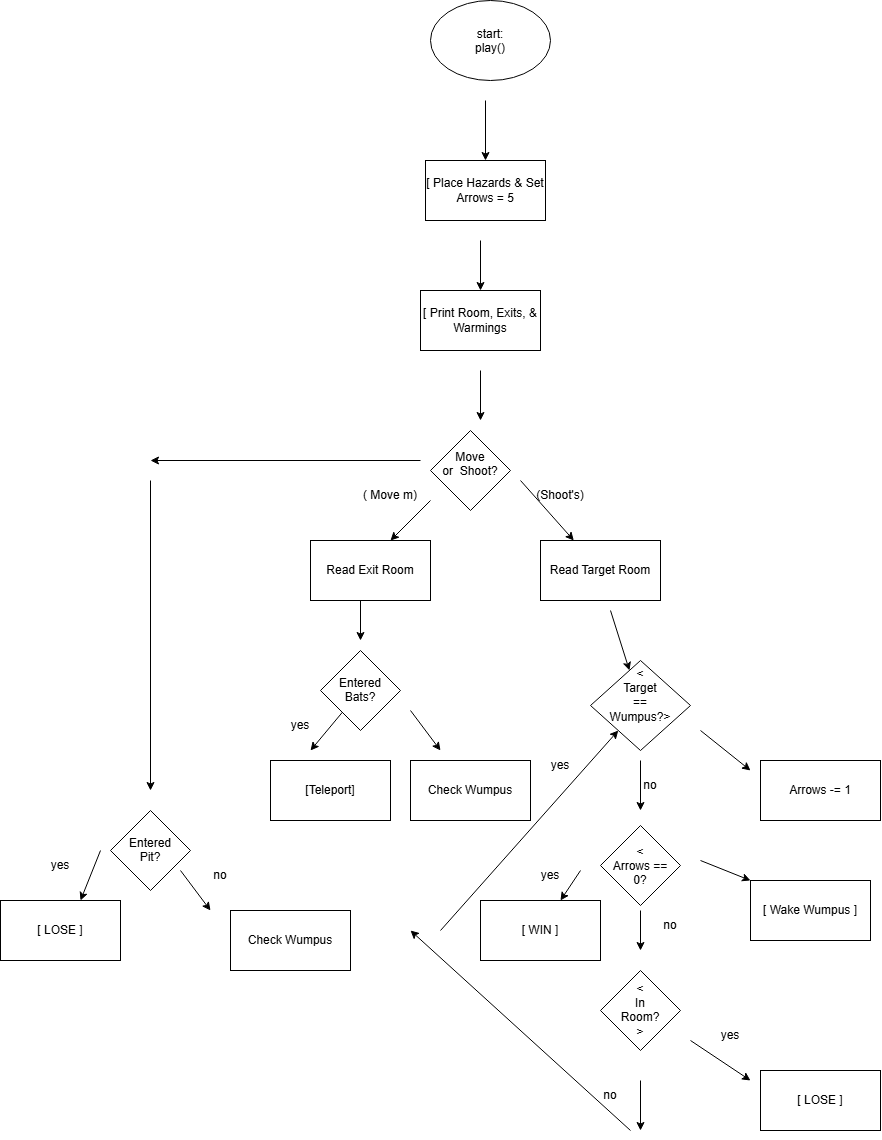

The diagram above was exported from draw.io. Its source (the exported page's mxGraphModel, read from the mxfile embedded in the PNG):
<mxGraphModel dx="2503" dy="777" grid="1" gridSize="10" guides="1" tooltips="1" connect="1" arrows="1" fold="1" page="1" pageScale="1" pageWidth="850" pageHeight="1100" math="0" shadow="0">
  <root>
    <mxCell id="0" />
    <mxCell id="1" parent="0" />
    <mxCell id="jKA3Rr4CUhwugmY0J7ie-1" parent="1" style="ellipse;whiteSpace=wrap;html=1;shapeInside=1;" value="start:&lt;div&gt;play()&lt;/div&gt;" vertex="1">
      <mxGeometry height="80" width="120" x="370" y="360" as="geometry" />
    </mxCell>
    <mxCell id="jKA3Rr4CUhwugmY0J7ie-2" edge="1" parent="1" style="endArrow=classic;html=1;rounded=0;defaultLabelBackgroundColor=page;labelPadding=0 4;" target="jKA3Rr4CUhwugmY0J7ie-3" value="">
      <mxGeometry height="50" relative="1" width="50" as="geometry">
        <mxPoint x="425" y="460" as="sourcePoint" />
        <mxPoint x="425" y="510" as="targetPoint" />
      </mxGeometry>
    </mxCell>
    <mxCell id="jKA3Rr4CUhwugmY0J7ie-3" parent="1" style="rounded=0;whiteSpace=wrap;html=1;" value="[ Place Hazards &amp;amp; Set Arrows = 5" vertex="1">
      <mxGeometry height="60" width="120" x="365" y="520" as="geometry" />
    </mxCell>
    <mxCell id="jKA3Rr4CUhwugmY0J7ie-4" edge="1" parent="1" style="endArrow=classic;html=1;rounded=0;defaultLabelBackgroundColor=page;labelPadding=0 4;" target="jKA3Rr4CUhwugmY0J7ie-5" value="">
      <mxGeometry height="50" relative="1" width="50" as="geometry">
        <mxPoint x="420" y="600" as="sourcePoint" />
        <mxPoint x="420" y="650" as="targetPoint" />
      </mxGeometry>
    </mxCell>
    <mxCell id="jKA3Rr4CUhwugmY0J7ie-5" parent="1" style="rounded=0;whiteSpace=wrap;html=1;" value="[ Print Room, Exits, &amp;amp; Warmings" vertex="1">
      <mxGeometry height="60" width="120" x="360" y="650" as="geometry" />
    </mxCell>
    <mxCell id="jKA3Rr4CUhwugmY0J7ie-6" parent="1" style="rhombus;whiteSpace=wrap;html=1;shapeInside=1;" value="Move or&amp;nbsp; Shoot?" vertex="1">
      <mxGeometry height="80" width="80" x="370" y="790" as="geometry" />
    </mxCell>
    <mxCell id="jKA3Rr4CUhwugmY0J7ie-7" edge="1" parent="1" style="endArrow=classic;html=1;rounded=0;defaultLabelBackgroundColor=page;labelPadding=0 4;" value="">
      <mxGeometry height="50" relative="1" width="50" as="geometry">
        <mxPoint x="420" y="730" as="sourcePoint" />
        <mxPoint x="420" y="780" as="targetPoint" />
      </mxGeometry>
    </mxCell>
    <mxCell id="jKA3Rr4CUhwugmY0J7ie-8" edge="1" parent="1" style="endArrow=classic;html=1;rounded=0;defaultLabelBackgroundColor=page;labelPadding=0 4;" target="jKA3Rr4CUhwugmY0J7ie-9" value="">
      <mxGeometry height="50" relative="1" width="50" as="geometry">
        <mxPoint x="460" y="840" as="sourcePoint" />
        <mxPoint x="490" y="900" as="targetPoint" />
      </mxGeometry>
    </mxCell>
    <mxCell id="jKA3Rr4CUhwugmY0J7ie-9" parent="1" style="rounded=0;whiteSpace=wrap;html=1;" value="Read Target Room" vertex="1">
      <mxGeometry height="60" width="120" x="480" y="900" as="geometry" />
    </mxCell>
    <mxCell id="jKA3Rr4CUhwugmY0J7ie-10" parent="1" style="text;html=1;whiteSpace=wrap;strokeColor=none;fillColor=none;align=center;verticalAlign=middle;rounded=0;" value="(Shoot's)" vertex="1">
      <mxGeometry height="30" width="60" x="470" y="840" as="geometry" />
    </mxCell>
    <mxCell id="jKA3Rr4CUhwugmY0J7ie-11" edge="1" parent="1" style="endArrow=classic;html=1;rounded=0;defaultLabelBackgroundColor=page;labelPadding=0 4;" value="">
      <mxGeometry height="50" relative="1" width="50" as="geometry">
        <mxPoint x="370" y="860" as="sourcePoint" />
        <mxPoint x="330" y="900" as="targetPoint" />
      </mxGeometry>
    </mxCell>
    <mxCell id="jKA3Rr4CUhwugmY0J7ie-12" parent="1" style="text;html=1;whiteSpace=wrap;strokeColor=none;fillColor=none;align=center;verticalAlign=middle;rounded=0;" value="( Move m)" vertex="1">
      <mxGeometry height="30" width="60" x="300" y="840" as="geometry" />
    </mxCell>
    <mxCell id="jKA3Rr4CUhwugmY0J7ie-13" parent="1" style="rounded=0;whiteSpace=wrap;html=1;" value="Read Exit Room" vertex="1">
      <mxGeometry height="60" width="120" x="250" y="900" as="geometry" />
    </mxCell>
    <mxCell id="jKA3Rr4CUhwugmY0J7ie-14" parent="1" style="rhombus;whiteSpace=wrap;html=1;shapeInside=1;" value="Entered Bats?" vertex="1">
      <mxGeometry height="80" width="80" x="260" y="1010" as="geometry" />
    </mxCell>
    <mxCell id="jKA3Rr4CUhwugmY0J7ie-15" edge="1" parent="1" style="endArrow=classic;html=1;rounded=0;defaultLabelBackgroundColor=page;labelPadding=0 4;" value="">
      <mxGeometry height="50" relative="1" width="50" as="geometry">
        <mxPoint x="300" y="960" as="sourcePoint" />
        <mxPoint x="300" y="1000" as="targetPoint" />
      </mxGeometry>
    </mxCell>
    <mxCell id="jKA3Rr4CUhwugmY0J7ie-16" parent="1" style="rounded=0;whiteSpace=wrap;html=1;" value="[Teleport]" vertex="1">
      <mxGeometry height="60" width="120" x="210" y="1120" as="geometry" />
    </mxCell>
    <mxCell id="jKA3Rr4CUhwugmY0J7ie-17" edge="1" parent="1" source="jKA3Rr4CUhwugmY0J7ie-14" style="endArrow=classic;html=1;rounded=0;defaultLabelBackgroundColor=page;labelPadding=0 4;" value="">
      <mxGeometry height="50" relative="1" width="50" as="geometry">
        <mxPoint x="240" y="1080" as="sourcePoint" />
        <mxPoint x="250" y="1110" as="targetPoint" />
      </mxGeometry>
    </mxCell>
    <mxCell id="jKA3Rr4CUhwugmY0J7ie-18" parent="1" style="text;html=1;whiteSpace=wrap;strokeColor=none;fillColor=none;align=center;verticalAlign=middle;rounded=0;" value="yes" vertex="1">
      <mxGeometry height="30" width="60" x="210" y="1070" as="geometry" />
    </mxCell>
    <mxCell id="jKA3Rr4CUhwugmY0J7ie-19" edge="1" parent="1" style="endArrow=classic;html=1;rounded=0;defaultLabelBackgroundColor=page;labelPadding=0 4;" value="">
      <mxGeometry height="50" relative="1" width="50" as="geometry">
        <mxPoint x="350" y="1070" as="sourcePoint" />
        <mxPoint x="380" y="1110" as="targetPoint" />
      </mxGeometry>
    </mxCell>
    <mxCell id="jKA3Rr4CUhwugmY0J7ie-20" parent="1" style="rounded=0;whiteSpace=wrap;html=1;" value="Check Wumpus" vertex="1">
      <mxGeometry height="60" width="120" x="350" y="1120" as="geometry" />
    </mxCell>
    <mxCell id="jKA3Rr4CUhwugmY0J7ie-21" edge="1" parent="1" style="endArrow=classic;html=1;rounded=0;defaultLabelBackgroundColor=page;labelPadding=0 4;" value="">
      <mxGeometry height="50" relative="1" width="50" as="geometry">
        <mxPoint x="360" y="820" as="sourcePoint" />
        <mxPoint x="90" y="820" as="targetPoint" />
      </mxGeometry>
    </mxCell>
    <mxCell id="jKA3Rr4CUhwugmY0J7ie-22" edge="1" parent="1" style="endArrow=classic;html=1;rounded=0;defaultLabelBackgroundColor=page;labelPadding=0 4;" value="">
      <mxGeometry height="50" relative="1" width="50" as="geometry">
        <mxPoint x="90" y="840" as="sourcePoint" />
        <mxPoint x="90" y="1150" as="targetPoint" />
      </mxGeometry>
    </mxCell>
    <mxCell id="jKA3Rr4CUhwugmY0J7ie-23" parent="1" style="rhombus;whiteSpace=wrap;html=1;shapeInside=1;" value="Entered Pit?" vertex="1">
      <mxGeometry height="80" width="80" x="50" y="1170" as="geometry" />
    </mxCell>
    <mxCell id="jKA3Rr4CUhwugmY0J7ie-24" edge="1" parent="1" style="endArrow=classic;html=1;rounded=0;defaultLabelBackgroundColor=page;labelPadding=0 4;" value="">
      <mxGeometry height="50" relative="1" width="50" as="geometry">
        <mxPoint x="120" y="1230" as="sourcePoint" />
        <mxPoint x="150" y="1270" as="targetPoint" />
      </mxGeometry>
    </mxCell>
    <mxCell id="jKA3Rr4CUhwugmY0J7ie-25" parent="1" style="rounded=0;whiteSpace=wrap;html=1;" value="Check Wumpus" vertex="1">
      <mxGeometry height="60" width="120" x="170" y="1270" as="geometry" />
    </mxCell>
    <mxCell id="jKA3Rr4CUhwugmY0J7ie-26" parent="1" style="rounded=0;whiteSpace=wrap;html=1;" value="[ LOSE ]" vertex="1">
      <mxGeometry height="60" width="120" x="-60" y="1260" as="geometry" />
    </mxCell>
    <mxCell id="jKA3Rr4CUhwugmY0J7ie-27" edge="1" parent="1" style="endArrow=classic;html=1;rounded=0;defaultLabelBackgroundColor=page;labelPadding=0 4;" value="">
      <mxGeometry height="50" relative="1" width="50" as="geometry">
        <mxPoint x="40" y="1210" as="sourcePoint" />
        <mxPoint x="20" y="1260" as="targetPoint" />
      </mxGeometry>
    </mxCell>
    <mxCell id="jKA3Rr4CUhwugmY0J7ie-28" parent="1" style="text;html=1;whiteSpace=wrap;strokeColor=none;fillColor=none;align=center;verticalAlign=middle;rounded=0;" value="yes" vertex="1">
      <mxGeometry height="30" width="60" x="-30" y="1210" as="geometry" />
    </mxCell>
    <mxCell id="jKA3Rr4CUhwugmY0J7ie-29" parent="1" style="text;html=1;whiteSpace=wrap;strokeColor=none;fillColor=none;align=center;verticalAlign=middle;rounded=0;" value="no" vertex="1">
      <mxGeometry height="30" width="60" x="130" y="1220" as="geometry" />
    </mxCell>
    <mxCell id="jKA3Rr4CUhwugmY0J7ie-30" edge="1" parent="1" style="endArrow=classic;html=1;rounded=0;defaultLabelBackgroundColor=page;labelPadding=0 4;" target="jKA3Rr4CUhwugmY0J7ie-31" value="">
      <mxGeometry height="50" relative="1" width="50" as="geometry">
        <mxPoint x="550" y="970" as="sourcePoint" />
        <mxPoint x="550" y="1020" as="targetPoint" />
      </mxGeometry>
    </mxCell>
    <mxCell id="jKA3Rr4CUhwugmY0J7ie-31" parent="1" style="rhombus;whiteSpace=wrap;html=1;shapeInside=1;" value="&amp;lt; Target == Wumpus?&amp;gt;" vertex="1">
      <mxGeometry height="90" width="100" x="530" y="1020" as="geometry" />
    </mxCell>
    <mxCell id="jKA3Rr4CUhwugmY0J7ie-32" edge="1" parent="1" style="endArrow=classic;html=1;rounded=0;defaultLabelBackgroundColor=page;labelPadding=0 4;" value="">
      <mxGeometry height="50" relative="1" width="50" as="geometry">
        <mxPoint x="580" y="1120" as="sourcePoint" />
        <mxPoint x="580" y="1170" as="targetPoint" />
      </mxGeometry>
    </mxCell>
    <mxCell id="jKA3Rr4CUhwugmY0J7ie-33" parent="1" style="text;html=1;whiteSpace=wrap;strokeColor=none;fillColor=none;align=center;verticalAlign=middle;rounded=0;" value="no" vertex="1">
      <mxGeometry height="30" width="60" x="560" y="1130" as="geometry" />
    </mxCell>
    <mxCell id="jKA3Rr4CUhwugmY0J7ie-35" parent="1" style="rhombus;whiteSpace=wrap;html=1;shapeInside=1;" value="&amp;lt; Arrows == 0?" vertex="1">
      <mxGeometry height="80" width="80" x="540" y="1185" as="geometry" />
    </mxCell>
    <mxCell id="jKA3Rr4CUhwugmY0J7ie-36" edge="1" parent="1" style="endArrow=classic;html=1;rounded=0;defaultLabelBackgroundColor=page;labelPadding=0 4;" value="">
      <mxGeometry height="50" relative="1" width="50" as="geometry">
        <mxPoint x="580" y="1270" as="sourcePoint" />
        <mxPoint x="580" y="1310" as="targetPoint" />
      </mxGeometry>
    </mxCell>
    <mxCell id="jKA3Rr4CUhwugmY0J7ie-37" parent="1" style="text;html=1;whiteSpace=wrap;strokeColor=none;fillColor=none;align=center;verticalAlign=middle;rounded=0;" value="no" vertex="1">
      <mxGeometry height="30" width="60" x="580" y="1270" as="geometry" />
    </mxCell>
    <mxCell id="jKA3Rr4CUhwugmY0J7ie-39" edge="1" parent="1" style="endArrow=classic;html=1;rounded=0;defaultLabelBackgroundColor=page;labelPadding=0 4;" value="">
      <mxGeometry height="50" relative="1" width="50" as="geometry">
        <mxPoint x="640" y="1220" as="sourcePoint" />
        <mxPoint x="690" y="1240" as="targetPoint" />
      </mxGeometry>
    </mxCell>
    <mxCell id="jKA3Rr4CUhwugmY0J7ie-40" parent="1" style="rounded=0;whiteSpace=wrap;html=1;" value="[ Wake Wumpus ]" vertex="1">
      <mxGeometry height="60" width="120" x="690" y="1240" as="geometry" />
    </mxCell>
    <mxCell id="jKA3Rr4CUhwugmY0J7ie-41" edge="1" parent="1" style="endArrow=classic;html=1;rounded=0;defaultLabelBackgroundColor=page;labelPadding=0 4;" target="jKA3Rr4CUhwugmY0J7ie-42" value="">
      <mxGeometry height="50" relative="1" width="50" as="geometry">
        <mxPoint x="520" y="1230" as="sourcePoint" />
        <mxPoint x="490" y="1280" as="targetPoint" />
      </mxGeometry>
    </mxCell>
    <mxCell id="jKA3Rr4CUhwugmY0J7ie-42" parent="1" style="rounded=0;whiteSpace=wrap;html=1;" value="[ WIN ]" vertex="1">
      <mxGeometry height="60" width="120" x="420" y="1260" as="geometry" />
    </mxCell>
    <mxCell id="jKA3Rr4CUhwugmY0J7ie-43" parent="1" style="text;html=1;whiteSpace=wrap;strokeColor=none;fillColor=none;align=center;verticalAlign=middle;rounded=0;" value="yes" vertex="1">
      <mxGeometry height="30" width="60" x="460" y="1220" as="geometry" />
    </mxCell>
    <mxCell id="jKA3Rr4CUhwugmY0J7ie-44" edge="1" parent="1" style="endArrow=classic;html=1;rounded=0;defaultLabelBackgroundColor=page;labelPadding=0 4;" value="">
      <mxGeometry height="50" relative="1" width="50" as="geometry">
        <mxPoint x="640" y="1090" as="sourcePoint" />
        <mxPoint x="690" y="1130" as="targetPoint" />
      </mxGeometry>
    </mxCell>
    <mxCell id="jKA3Rr4CUhwugmY0J7ie-45" parent="1" style="rounded=0;whiteSpace=wrap;html=1;" value="Arrows -= 1" vertex="1">
      <mxGeometry height="60" width="120" x="700" y="1120" as="geometry" />
    </mxCell>
    <mxCell id="jKA3Rr4CUhwugmY0J7ie-46" parent="1" style="rhombus;whiteSpace=wrap;html=1;shapeInside=1;" value="&amp;lt; In Room?&amp;gt;" vertex="1">
      <mxGeometry height="80" width="80" x="540" y="1330" as="geometry" />
    </mxCell>
    <mxCell id="jKA3Rr4CUhwugmY0J7ie-47" edge="1" parent="1" style="endArrow=classic;html=1;rounded=0;defaultLabelBackgroundColor=page;labelPadding=0 4;" value="">
      <mxGeometry height="50" relative="1" width="50" as="geometry">
        <mxPoint x="630" y="1400" as="sourcePoint" />
        <mxPoint x="690" y="1440" as="targetPoint" />
      </mxGeometry>
    </mxCell>
    <mxCell id="jKA3Rr4CUhwugmY0J7ie-49" parent="1" style="text;html=1;whiteSpace=wrap;strokeColor=none;fillColor=none;align=center;verticalAlign=middle;rounded=0;" value="yes" vertex="1">
      <mxGeometry height="30" width="60" x="640" y="1380" as="geometry" />
    </mxCell>
    <mxCell id="jKA3Rr4CUhwugmY0J7ie-50" parent="1" style="rounded=0;whiteSpace=wrap;html=1;" value="[ LOSE ]" vertex="1">
      <mxGeometry height="60" width="120" x="700" y="1430" as="geometry" />
    </mxCell>
    <mxCell id="jKA3Rr4CUhwugmY0J7ie-51" edge="1" parent="1" style="endArrow=classic;html=1;rounded=0;defaultLabelBackgroundColor=page;labelPadding=0 4;" value="">
      <mxGeometry height="50" relative="1" width="50" as="geometry">
        <mxPoint x="580" y="1440" as="sourcePoint" />
        <mxPoint x="580" y="1490" as="targetPoint" />
      </mxGeometry>
    </mxCell>
    <mxCell id="jKA3Rr4CUhwugmY0J7ie-52" parent="1" style="text;html=1;whiteSpace=wrap;strokeColor=none;fillColor=none;align=center;verticalAlign=middle;rounded=0;" value="no" vertex="1">
      <mxGeometry height="30" width="60" x="520" y="1440" as="geometry" />
    </mxCell>
    <mxCell id="jKA3Rr4CUhwugmY0J7ie-53" edge="1" parent="1" style="endArrow=classic;html=1;rounded=0;defaultLabelBackgroundColor=page;labelPadding=0 4;" value="">
      <mxGeometry height="50" relative="1" width="50" as="geometry">
        <mxPoint x="570" y="1490" as="sourcePoint" />
        <mxPoint x="350" y="1290" as="targetPoint" />
      </mxGeometry>
    </mxCell>
    <mxCell id="jKA3Rr4CUhwugmY0J7ie-54" edge="1" parent="1" style="endArrow=classic;html=1;rounded=0;defaultLabelBackgroundColor=page;labelPadding=0 4;" target="jKA3Rr4CUhwugmY0J7ie-31" value="">
      <mxGeometry height="50" relative="1" width="50" as="geometry">
        <mxPoint x="380" y="1290" as="sourcePoint" />
        <mxPoint x="360" y="1280" as="targetPoint" />
      </mxGeometry>
    </mxCell>
    <mxCell id="jKA3Rr4CUhwugmY0J7ie-56" parent="1" style="text;html=1;whiteSpace=wrap;strokeColor=none;fillColor=none;align=center;verticalAlign=middle;rounded=0;" value="yes" vertex="1">
      <mxGeometry height="30" width="60" x="470" y="1110" as="geometry" />
    </mxCell>
  </root>
</mxGraphModel>